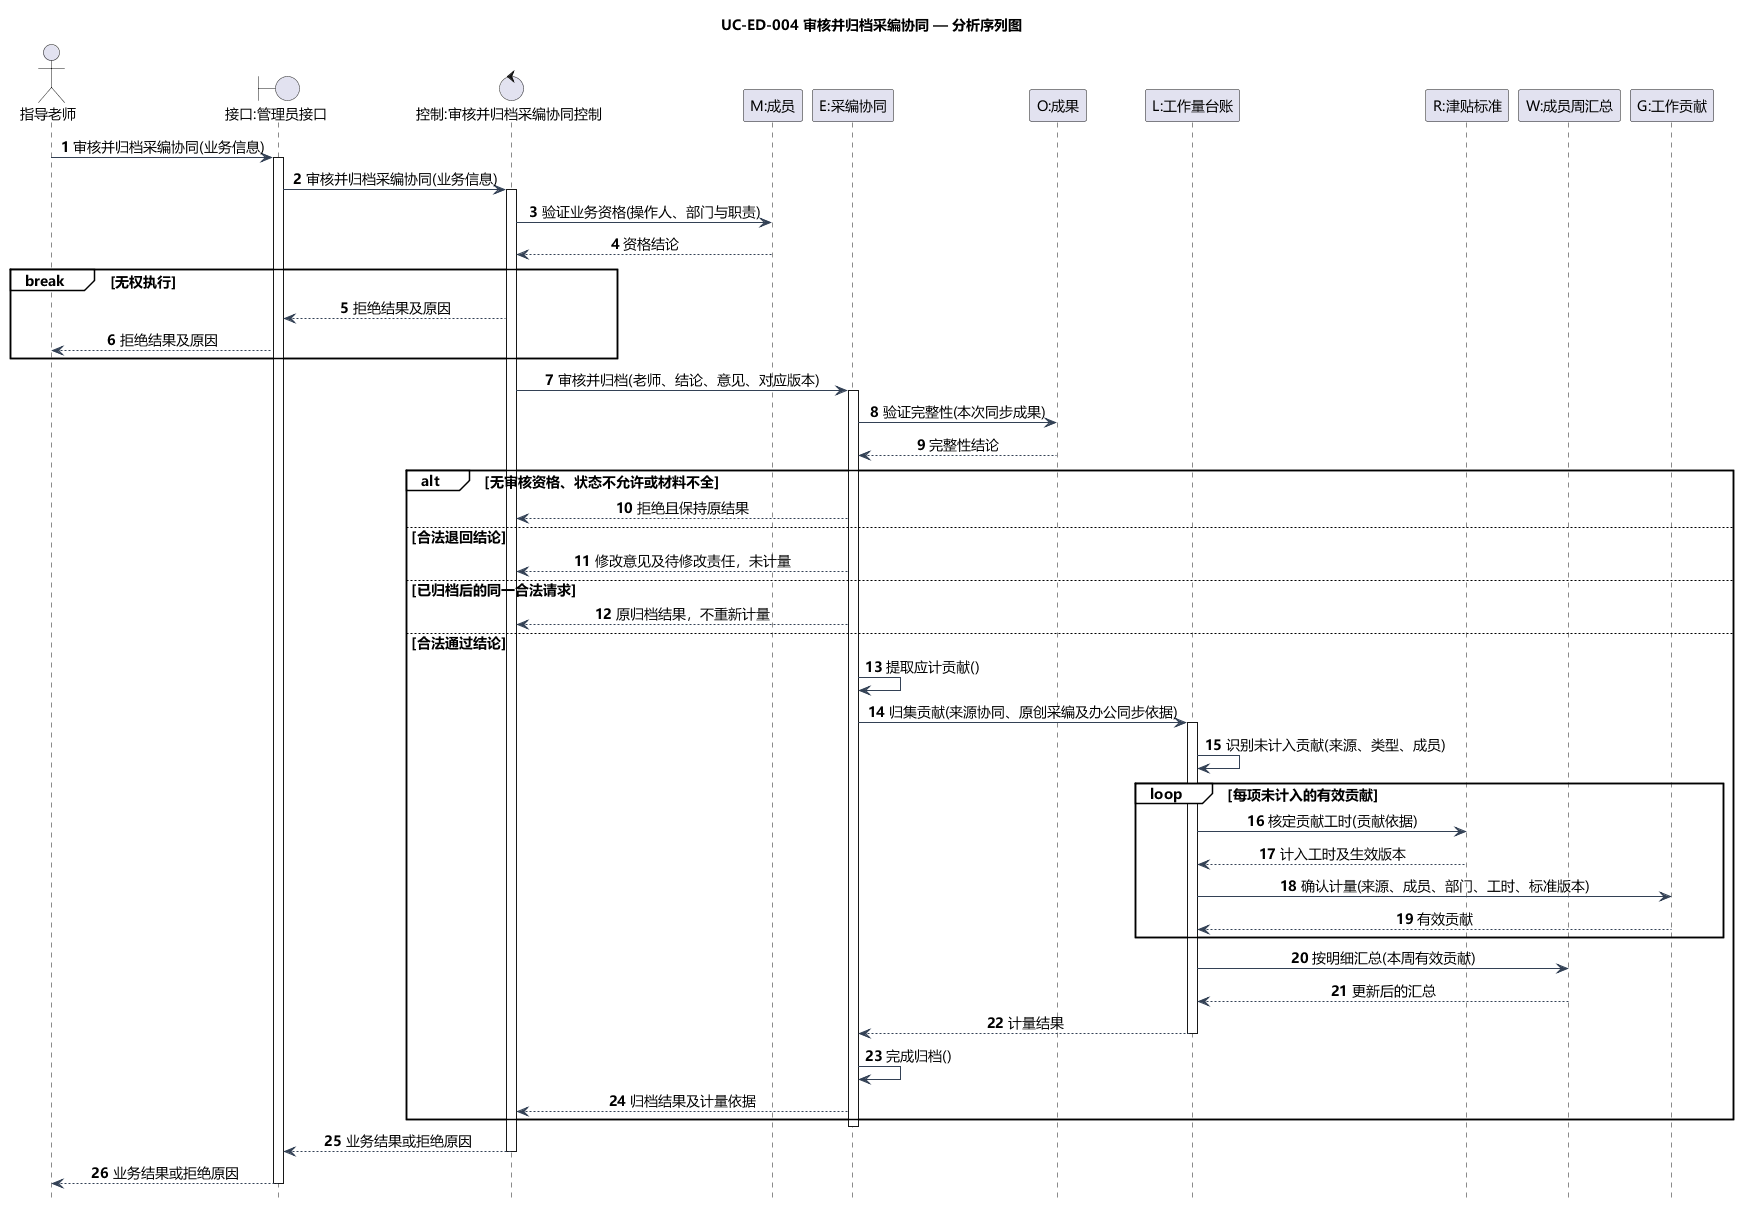

The diagram above was rendered by PlantUML. Its source (embedded in the PNG):
@startuml
title UC-ED-004 审核并归档采编协同 — 分析序列图
skinparam defaultFontName Microsoft YaHei
skinparam defaultFontSize 14
skinparam shadowing false
skinparam backgroundColor white
skinparam classAttributeIconSize 0
skinparam classBackgroundColor #F5FAFF
skinparam classBorderColor #46637F
skinparam ArrowColor #334155
skinparam nodesep 35
skinparam ranksep 45
hide footbox
autonumber
skinparam sequenceMessageAlign center
skinparam sequenceGroupBackgroundColor white
actor "指导老师" as A
boundary "接口:管理员接口" as B
control "控制:审核并归档采编协同控制" as C
participant "M:成员" as M
participant "E:采编协同" as E
participant "O:成果" as O
participant "L:工作量台账" as L
participant "R:津贴标准" as R
participant "W:成员周汇总" as W
A -> B: 审核并归档采编协同(业务信息)
activate B
B -> C: 审核并归档采编协同(业务信息)
activate C
C -> M: 验证业务资格(操作人、部门与职责)
M --> C: 资格结论
break 无权执行
  C --> B: 拒绝结果及原因
  B --> A: 拒绝结果及原因
end
participant "G:工作贡献" as G

C -> E: 审核并归档(老师、结论、意见、对应版本)
activate E
E -> O: 验证完整性(本次同步成果)
O --> E: 完整性结论
alt 无审核资格、状态不允许或材料不全
  E --> C: 拒绝且保持原结果
else 合法退回结论
  E --> C: 修改意见及待修改责任，未计量
else 已归档后的同一合法请求
  E --> C: 原归档结果，不重新计量
else 合法通过结论
  E -> E: 提取应计贡献()
  E -> L: 归集贡献(来源协同、原创采编及办公同步依据)
  activate L
  L -> L: 识别未计入贡献(来源、类型、成员)
  loop 每项未计入的有效贡献
    L -> R: 核定贡献工时(贡献依据)
    R --> L: 计入工时及生效版本
    L -> G: 确认计量(来源、成员、部门、工时、标准版本)
    G --> L: 有效贡献
  end
  L -> W: 按明细汇总(本周有效贡献)
  W --> L: 更新后的汇总
  L --> E: 计量结果
  deactivate L
  E -> E: 完成归档()
  E --> C: 归档结果及计量依据
end
deactivate E

C --> B: 业务结果或拒绝原因
deactivate C
B --> A: 业务结果或拒绝原因
deactivate B
@enduml